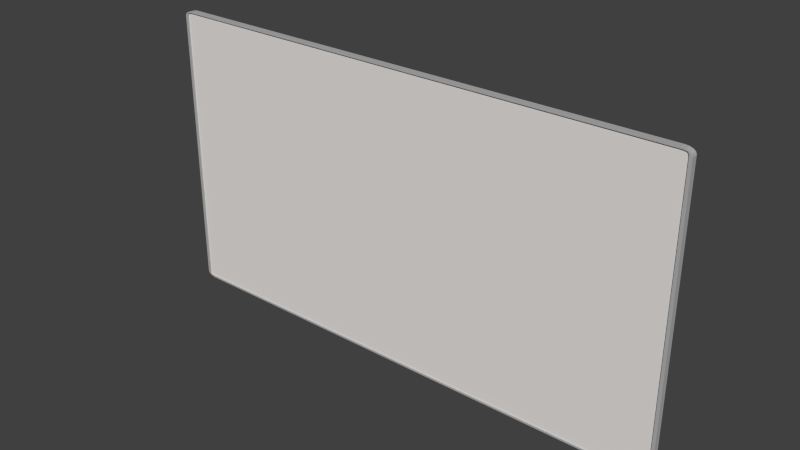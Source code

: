 # Source: WhiteBoard.blend  (saved by Blender 2.76.0; exported with 4.5.12 LTS)
import bpy
from mathutils import Matrix  # noqa: F401  (used for matrix-valued properties, if any)

bpy.ops.wm.read_factory_settings(use_empty=True)
scene = bpy.context.scene
scene.name = 'Scene'

# ---- collections
col_collection_1 = bpy.data.collections.new('Collection 1'); scene.collection.children.link(col_collection_1)

# ---- materials (node trees are filled in below, after node groups)
mat_board_frame = bpy.data.materials.new('Board_Frame')
mat_board_frame.alpha_threshold = 0.0
mat_board_frame.use_transparent_shadow = False
mat_board_frame.diffuse_color = (0.4385, 0.4385, 0.4385, 1.0)
mat_board_frame.roughness = 0.5
mat_board_frame.line_color = (0.0, 0.0, 0.0, 1.0)
mat_board_board = bpy.data.materials.new('Board_Board')
mat_board_board.alpha_threshold = 0.0
mat_board_board.use_transparent_shadow = False
mat_board_board.diffuse_color = (0.8, 0.7703, 0.7471, 1.0)
mat_board_board.roughness = 0.5
mat_board_board.specular_intensity = 1.0

# ---- material node trees

# ---- world
world_world = bpy.data.worlds.new('World'); scene.world = world_world
world_world.color = (0.05088, 0.05088, 0.05088)
world_world.use_sun_shadow = False
world_world.sun_shadow_jitter_overblur = 0.0
world_world.cycles.sampling_method = 'MANUAL'
world_world.cycles.sample_map_resolution = 256

# ---- meshes
me_cube = bpy.data.meshes.new('Cube')
me_cube.from_pydata([(1.0, 0.963, -0.963), (0.963, 0.963, -1.0), (0.9972, 0.963, -0.9772), (0.9892, 0.963, -0.9892), (0.9772, 0.963, -0.9972), (1.0, -0.963, -0.963), (-0.9892, -0.6064, 0.963), (0.963, -0.963, -1.0), (0.9972, -0.9772, -0.963), (0.9892, -0.9892, -0.963), (0.9972, -0.963, -0.9772), (0.9938, -0.9775, -0.9775), (0.9873, -0.9873, -0.9768), (0.9844, -0.9844, -0.9844), (0.9768, -0.6045, 0.9873), (0.963, -0.9892, -0.9892), (0.963, -0.6064, 0.9892), (0.9844, -0.6016, 0.9844), (0.9768, -0.9873, -0.9873), (0.9772, -0.963, -0.9972), (0.9892, -0.963, -0.9892), (0.963, -0.9772, -0.9972), (0.9775, -0.9775, -0.9938), (0.9873, -0.9768, -0.9873), (0.9873, -0.6045, 0.9768), (-1.0, -0.963, -0.963), (-0.963, -0.963, -1.0), (0.9892, -0.6064, 0.963), (-0.9892, -0.9892, -0.963), (-0.9768, -0.6045, -0.9873), (-0.963, -0.6064, -0.9892), (-0.9873, -0.9873, -0.9768), (-0.9844, -0.9844, -0.9844), (-0.9972, -0.963, -0.9772), (-0.9892, -0.963, -0.9892), (-0.9972, -0.9772, -0.963), (-0.9938, -0.9775, -0.9775), (-0.9873, -0.9768, -0.9873), (-0.963, -0.9772, -0.9972), (-0.963, -0.9892, -0.9892), (-0.9772, -0.963, -0.9972), (-0.9775, -0.9775, -0.9938), (-0.9768, -0.9873, -0.9873), (-0.963, 0.963, -1.0), (-1.0, 0.963, -0.963), (-0.9772, 0.963, -0.9972), (-0.9892, 0.963, -0.9892), (-0.9972, 0.963, -0.9772), (0.963, 0.963, 1.0), (1.0, 0.963, 0.963), (0.9772, 0.963, 0.9972), (0.9892, 0.963, 0.9892), (0.9972, 0.963, 0.9772), (-0.9844, -0.6016, -0.9844), (1.0, -0.963, 0.963), (0.963, -0.963, 1.0), (-0.9873, -0.6045, -0.9768), (0.9892, -0.9892, 0.963), (-0.9892, -0.6064, -0.963), (0.9768, -0.6045, -0.9873), (0.9873, -0.9873, 0.9768), (0.9844, -0.9844, 0.9844), (0.9972, -0.963, 0.9772), (0.9892, -0.963, 0.9892), (0.9972, -0.9772, 0.963), (0.9938, -0.9775, 0.9775), (0.9873, -0.9768, 0.9873), (0.963, -0.9772, 0.9972), (0.963, -0.9892, 0.9892), (0.9772, -0.963, 0.9972), (0.9775, -0.9775, 0.9938), (0.9768, -0.9873, 0.9873), (-1.0, -0.963, 0.963), (0.963, -0.6064, -0.9892), (-0.963, -0.963, 1.0), (-0.9972, -0.9772, 0.963), (-0.9892, -0.9892, 0.963), (-0.9972, -0.963, 0.9772), (-0.9938, -0.9775, 0.9775), (-0.9873, -0.9873, 0.9768), (-0.9844, -0.9844, 0.9844), (0.9844, -0.6016, -0.9844), (-0.963, -0.9892, 0.9892), (0.9873, -0.6045, -0.9768), (0.9892, -0.6064, -0.963), (-0.9768, -0.9873, 0.9873), (-0.9772, -0.963, 0.9972), (-0.9892, -0.963, 0.9892), (-0.963, -0.9772, 0.9972), (-0.9775, -0.9775, 0.9938), (-0.9873, -0.9768, 0.9873), (-1.0, 0.963, 0.963), (-0.963, 0.963, 1.0), (-0.9972, 0.963, 0.9772), (-0.9892, 0.963, 0.9892), (-0.9772, 0.963, 0.9972), (-0.9873, -0.6045, 0.9768), (-0.9844, -0.6016, 0.9844), (-0.963, -0.6064, 0.9892), (-0.9768, -0.6045, 0.9873)], [], [(25, 72, 91, 44), (48, 92, 74, 55), (0, 49, 54, 5), (5, 8, 11, 10), (8, 9, 12, 11), (10, 11, 23, 20), (11, 12, 13, 23), (16, 98, 99, 97, 96, 6, 58, 56, 53, 29, 30, 73, 59, 81, 83, 84, 27, 24, 17, 14), (7, 19, 22, 21), (19, 20, 23, 22), (21, 22, 18, 15), (22, 23, 13, 18), (15, 18, 59, 73), (42, 39, 30, 29), (85, 80, 97, 99), (79, 76, 6, 96), (25, 33, 36, 35), (33, 34, 37, 36), (35, 36, 31, 28), (36, 37, 32, 31), (26, 38, 41, 40), (38, 39, 42, 41), (40, 41, 37, 34), (41, 42, 32, 37), (0, 2, 3, 4, 1, 43, 45, 46, 47, 44, 91, 93, 94, 95, 92, 48, 50, 51, 52, 49), (57, 60, 24, 27), (18, 13, 81, 59), (28, 31, 56, 58), (61, 71, 14, 17), (54, 62, 65, 64), (62, 63, 66, 65), (64, 65, 60, 57), (65, 66, 61, 60), (55, 67, 70, 69), (67, 68, 71, 70), (69, 70, 66, 63), (70, 71, 61, 66), (72, 75, 78, 77), (75, 76, 79, 78), (77, 78, 90, 87), (78, 79, 80, 90), (76, 28, 58, 6), (12, 9, 84, 83), (39, 15, 73, 30), (80, 79, 96, 97), (74, 86, 89, 88), (86, 87, 90, 89), (88, 89, 85, 82), (89, 90, 80, 85), (0, 5, 10, 2), (2, 10, 20, 3), (3, 20, 19, 4), (4, 19, 7, 1), (60, 61, 17, 24), (82, 85, 99, 98), (15, 39, 38, 21), (21, 38, 26, 7), (5, 54, 64, 8), (8, 64, 57, 9), (32, 42, 29, 53), (71, 68, 16, 14), (25, 44, 47, 33), (33, 47, 46, 34), (34, 46, 45, 40), (40, 45, 43, 26), (31, 32, 53, 56), (68, 82, 98, 16), (28, 76, 75, 35), (35, 75, 72, 25), (48, 55, 69, 50), (50, 69, 63, 51), (51, 63, 62, 52), (52, 62, 54, 49), (55, 74, 88, 67), (67, 88, 82, 68), (13, 12, 83, 81), (9, 57, 27, 84), (74, 92, 95, 86), (86, 95, 94, 87), (87, 94, 93, 77), (77, 93, 91, 72), (1, 7, 26, 43)])
me_cube.polygons.foreach_set('material_index', [0, 0, 0, 0, 0, 0, 0, 1, 0, 0, 0, 0, 0, 0, 0, 0, 0, 0, 0, 0, 0, 0, 0, 0, 0, 0, 0, 0, 0, 0, 0, 0, 0, 0, 0, 0, 0, 0, 0, 0, 0, 0, 0, 0, 0, 0, 0, 0, 0, 0, 0, 0, 0, 0, 0, 0, 0, 0, 0, 0, 0, 0, 0, 0, 0, 0, 0, 0, 0, 0, 0, 0, 0, 0, 0, 0, 0, 0, 0, 0, 0, 0])
me_cube.materials.append(mat_board_frame)
me_cube.materials.append(mat_board_board)
me_cube.use_remesh_preserve_volume = False
me_cube.use_remesh_preserve_attributes = False
me_cube.use_mirror_vertex_groups = False
me_cube.update()

# ---- objects
ob_cube = bpy.data.objects.new('Cube', me_cube)

# ---- transforms, parenting, visibility, modifiers, constraints
ob_cube.location = (0.0, 0.0, 0.0)
ob_cube.scale = (5.0, 0.06, 2.75)
ob_cube.lock_rotations_4d = False
ob_cube.empty_display_type = 'ARROWS'
ob_cube.lineart.crease_threshold = 0.0

# ---- collection membership
col_collection_1.objects.link(ob_cube)

# ---- scene / render settings (as saved in the file)
scene.frame_start = 1; scene.frame_end = 250; scene.frame_set(1)
scene.render.engine = 'BLENDER_EEVEE_NEXT'
scene.render.resolution_percentage = 50
scene.render.dither_intensity = 0.0
scene.cycles.use_denoising = False
scene.cycles.samples = 10
scene.cycles.sampling_pattern = 'TABULATED_SOBOL'
scene.cycles.light_sampling_threshold = 0.0
scene.cycles.use_adaptive_sampling = False
scene.cycles.use_light_tree = False
scene.cycles.blur_glossy = 0.0
scene.cycles.pixel_filter_type = 'GAUSSIAN'
scene.cycles.sample_clamp_indirect = 0.0
scene.view_settings.view_transform = 'Standard'
bpy.context.view_layer.update()

# ---- added for rendering (the .blend has no active camera and no usable light): camera, sun
cam_auto = bpy.data.cameras.new('AutoCamera')
cam_auto.lens = 50.0
cam_auto.sensor_width = 36.0
cam_auto.clip_end = 1000.0
ob_auto_camera = bpy.data.objects.new('AutoCamera', cam_auto)
scene.collection.objects.link(ob_auto_camera)
ob_auto_camera.location = (10.5599, -12.6726, 8.44791)
ob_auto_camera.rotation_euler = (1.09748, -7.21219e-08, 0.694738)
scene.camera = ob_auto_camera
light_auto_sun = bpy.data.lights.new('AutoSun', 'SUN')
light_auto_sun.energy = 3.0
light_auto_sun.angle = 0.0523599
ob_auto_sun = bpy.data.objects.new('AutoSun', light_auto_sun)
scene.collection.objects.link(ob_auto_sun)
ob_auto_sun.rotation_euler = (0.872665, 0.174533, 0.523599)
bpy.context.view_layer.update()
